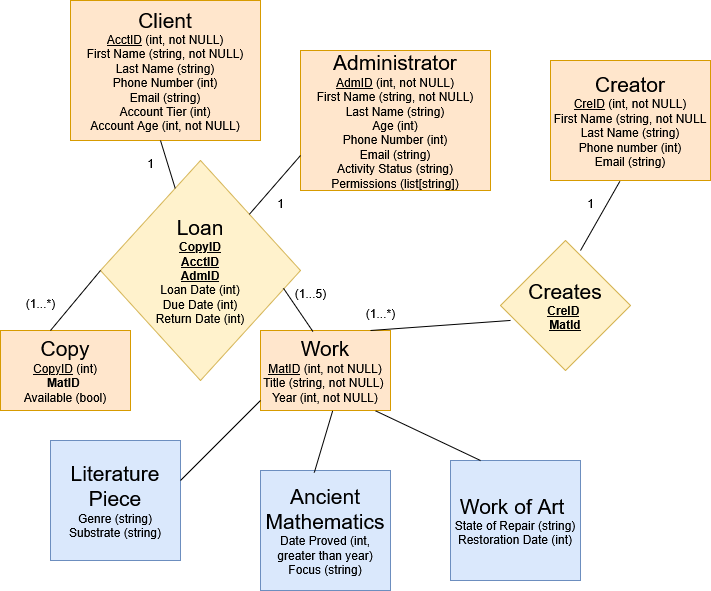

The diagram above was exported from draw.io. Its source (the exported page's mxGraphModel, read from the mxfile embedded in the PNG):
<mxGraphModel dx="1018" dy="669" grid="1" gridSize="10" guides="1" tooltips="1" connect="1" arrows="1" fold="1" page="1" pageScale="1" pageWidth="850" pageHeight="1100" math="0" shadow="0">
  <root>
    <mxCell id="0" />
    <mxCell id="1" parent="0" />
    <mxCell id="q7ug8yW2hGJYUMxRVcKP-1" value="&lt;font style=&quot;font-size: 21px;&quot;&gt;Work&lt;/font&gt;&lt;div&gt;&lt;u&gt;MatID&lt;/u&gt;&amp;nbsp;(int, not NULL)&lt;/div&gt;&lt;div&gt;Title (string, not NULL)&amp;nbsp;&lt;/div&gt;&lt;div&gt;Year (int, not NULL)&lt;/div&gt;" style="rounded=0;whiteSpace=wrap;html=1;fillColor=#ffe6cc;strokeColor=#d79b00;" parent="1" vertex="1">
      <mxGeometry x="310" y="560" width="130" height="80" as="geometry" />
    </mxCell>
    <mxCell id="q7ug8yW2hGJYUMxRVcKP-4" value="&lt;div&gt;&lt;span style=&quot;font-size: 21px;&quot;&gt;Creator&lt;/span&gt;&lt;/div&gt;&lt;div&gt;&lt;span style=&quot;background-color: transparent; color: light-dark(rgb(0, 0, 0), rgb(255, 255, 255));&quot;&gt;&lt;u&gt;CreID&lt;/u&gt;&amp;nbsp;(int, not NULL)&lt;/span&gt;&lt;/div&gt;&lt;div&gt;&lt;span style=&quot;background-color: transparent; color: light-dark(rgb(0, 0, 0), rgb(255, 255, 255));&quot;&gt;First Name (string, not NULL&lt;/span&gt;&lt;/div&gt;&lt;div&gt;&lt;span style=&quot;background-color: transparent; color: light-dark(rgb(0, 0, 0), rgb(255, 255, 255));&quot;&gt;Last Name (string)&lt;/span&gt;&lt;/div&gt;&lt;div&gt;&lt;span style=&quot;background-color: transparent; color: light-dark(rgb(0, 0, 0), rgb(255, 255, 255));&quot;&gt;Phone number (int)&lt;/span&gt;&lt;/div&gt;&lt;div&gt;&lt;span style=&quot;background-color: transparent; color: light-dark(rgb(0, 0, 0), rgb(255, 255, 255));&quot;&gt;Email (string)&lt;/span&gt;&lt;/div&gt;" style="rounded=0;whiteSpace=wrap;html=1;fillColor=#ffe6cc;strokeColor=#d79b00;" parent="1" vertex="1">
      <mxGeometry x="600" y="290" width="160" height="120" as="geometry" />
    </mxCell>
    <mxCell id="q7ug8yW2hGJYUMxRVcKP-5" value="&lt;span style=&quot;font-size: 21px;&quot;&gt;Client&lt;/span&gt;&lt;br&gt;&lt;div&gt;&lt;u&gt;AcctID&lt;/u&gt;&amp;nbsp;(int, not NULL)&lt;/div&gt;&lt;div&gt;First Name (string, not NULL)&lt;/div&gt;&lt;div&gt;Last Name (string)&lt;/div&gt;&lt;div&gt;Phone Number (int)&lt;/div&gt;&lt;div&gt;Email (string)&lt;/div&gt;&lt;div&gt;Account Tier (int)&lt;/div&gt;&lt;div&gt;Account Age (int, not NULL)&lt;/div&gt;" style="rounded=0;whiteSpace=wrap;html=1;fillColor=#ffe6cc;strokeColor=#d79b00;" parent="1" vertex="1">
      <mxGeometry x="120" y="230" width="190" height="140" as="geometry" />
    </mxCell>
    <mxCell id="q7ug8yW2hGJYUMxRVcKP-6" value="&lt;span style=&quot;font-size: 21px;&quot;&gt;Literature Piece&lt;/span&gt;&lt;br&gt;&lt;div&gt;Genre (string)&lt;/div&gt;&lt;div&gt;Substrate (string)&lt;/div&gt;" style="rounded=0;whiteSpace=wrap;html=1;fillColor=#dae8fc;strokeColor=#6c8ebf;" parent="1" vertex="1">
      <mxGeometry x="100" y="670" width="130" height="120" as="geometry" />
    </mxCell>
    <mxCell id="q7ug8yW2hGJYUMxRVcKP-8" value="" style="endArrow=none;html=1;rounded=0;" parent="1" edge="1">
      <mxGeometry width="50" height="50" relative="1" as="geometry">
        <mxPoint x="230" y="710" as="sourcePoint" />
        <mxPoint x="310" y="630" as="targetPoint" />
      </mxGeometry>
    </mxCell>
    <mxCell id="q7ug8yW2hGJYUMxRVcKP-9" value="&lt;span style=&quot;font-size: 21px;&quot;&gt;Ancient Mathematics&lt;/span&gt;&lt;br&gt;&lt;div&gt;Date Proved (int, greater than year)&lt;/div&gt;&lt;div&gt;Focus (string)&lt;/div&gt;" style="rounded=0;whiteSpace=wrap;html=1;fillColor=#dae8fc;strokeColor=#6c8ebf;" parent="1" vertex="1">
      <mxGeometry x="310" y="700" width="130" height="120" as="geometry" />
    </mxCell>
    <mxCell id="q7ug8yW2hGJYUMxRVcKP-10" value="" style="endArrow=none;html=1;rounded=0;exitX=0.414;exitY=0.017;exitDx=0;exitDy=0;exitPerimeter=0;entryX=0.555;entryY=1.005;entryDx=0;entryDy=0;entryPerimeter=0;" parent="1" source="q7ug8yW2hGJYUMxRVcKP-9" target="q7ug8yW2hGJYUMxRVcKP-1" edge="1">
      <mxGeometry width="50" height="50" relative="1" as="geometry">
        <mxPoint x="320" y="720" as="sourcePoint" />
        <mxPoint x="400" y="640" as="targetPoint" />
      </mxGeometry>
    </mxCell>
    <mxCell id="q7ug8yW2hGJYUMxRVcKP-11" value="&lt;span style=&quot;font-size: 21px;&quot;&gt;Work of Art&amp;nbsp;&lt;/span&gt;&lt;br&gt;&lt;div&gt;State of Repair (string)&lt;/div&gt;&lt;div&gt;Restoration Date (int)&lt;/div&gt;" style="rounded=0;whiteSpace=wrap;html=1;fillColor=#dae8fc;strokeColor=#6c8ebf;" parent="1" vertex="1">
      <mxGeometry x="500" y="690" width="130" height="120" as="geometry" />
    </mxCell>
    <mxCell id="q7ug8yW2hGJYUMxRVcKP-12" value="" style="endArrow=none;html=1;rounded=0;exitX=0.414;exitY=0.017;exitDx=0;exitDy=0;exitPerimeter=0;entryX=0.886;entryY=1.005;entryDx=0;entryDy=0;entryPerimeter=0;" parent="1" target="q7ug8yW2hGJYUMxRVcKP-1" edge="1">
      <mxGeometry width="50" height="50" relative="1" as="geometry">
        <mxPoint x="530" y="690" as="sourcePoint" />
        <mxPoint x="548" y="628" as="targetPoint" />
      </mxGeometry>
    </mxCell>
    <mxCell id="q7ug8yW2hGJYUMxRVcKP-13" value="&lt;span style=&quot;font-size: 21px;&quot;&gt;Administrator&lt;/span&gt;&lt;br&gt;&lt;div&gt;&lt;u&gt;AdmID&lt;/u&gt;&amp;nbsp;(int, not NULL)&lt;/div&gt;&lt;div&gt;First Name (string, not NULL)&lt;/div&gt;&lt;div&gt;Last Name (string)&lt;/div&gt;&lt;div&gt;Age (int)&lt;/div&gt;&lt;div&gt;Phone Number (int)&lt;/div&gt;&lt;div&gt;Email (string)&lt;/div&gt;&lt;div&gt;Activity Status (string)&lt;/div&gt;&lt;div&gt;Permissions (list[string])&lt;/div&gt;" style="rounded=0;whiteSpace=wrap;html=1;fillColor=#ffe6cc;strokeColor=#d79b00;" parent="1" vertex="1">
      <mxGeometry x="350" y="280" width="190" height="140" as="geometry" />
    </mxCell>
    <mxCell id="q7ug8yW2hGJYUMxRVcKP-16" value="&lt;div&gt;&lt;span style=&quot;font-size: 21px;&quot;&gt;Creates&lt;/span&gt;&lt;/div&gt;&lt;div&gt;&lt;u&gt;&lt;b&gt;CreID&lt;/b&gt;&lt;/u&gt;&amp;nbsp;&lt;/div&gt;&lt;div&gt;&lt;b&gt;&lt;u&gt;Matld&lt;/u&gt;&lt;/b&gt;&lt;/div&gt;" style="rhombus;whiteSpace=wrap;html=1;fillColor=#fff2cc;strokeColor=#d6b656;" parent="1" vertex="1">
      <mxGeometry x="550" y="470" width="130" height="130" as="geometry" />
    </mxCell>
    <mxCell id="q7ug8yW2hGJYUMxRVcKP-17" value="" style="endArrow=none;html=1;rounded=0;entryX=0.433;entryY=1.008;entryDx=0;entryDy=0;entryPerimeter=0;" parent="1" target="q7ug8yW2hGJYUMxRVcKP-4" edge="1">
      <mxGeometry width="50" height="50" relative="1" as="geometry">
        <mxPoint x="630" y="480" as="sourcePoint" />
        <mxPoint x="680" y="430" as="targetPoint" />
      </mxGeometry>
    </mxCell>
    <mxCell id="q7ug8yW2hGJYUMxRVcKP-18" value="" style="endArrow=none;html=1;rounded=0;entryX=0.077;entryY=0.615;entryDx=0;entryDy=0;entryPerimeter=0;" parent="1" target="q7ug8yW2hGJYUMxRVcKP-16" edge="1">
      <mxGeometry width="50" height="50" relative="1" as="geometry">
        <mxPoint x="420" y="560" as="sourcePoint" />
        <mxPoint x="470" y="510" as="targetPoint" />
      </mxGeometry>
    </mxCell>
    <mxCell id="q7ug8yW2hGJYUMxRVcKP-19" value="&lt;span style=&quot;font-size: 21px;&quot;&gt;Copy&lt;/span&gt;&lt;br&gt;&lt;div&gt;&lt;u&gt;CopyID&lt;/u&gt; (int)&lt;/div&gt;&lt;div&gt;&lt;b&gt;MatID&amp;nbsp;&lt;/b&gt;&lt;/div&gt;&lt;div&gt;Available (bool)&lt;/div&gt;" style="rounded=0;whiteSpace=wrap;html=1;fillColor=#ffe6cc;strokeColor=#d79b00;" parent="1" vertex="1">
      <mxGeometry x="50" y="560" width="130" height="80" as="geometry" />
    </mxCell>
    <mxCell id="q7ug8yW2hGJYUMxRVcKP-21" value="(1...*)" style="text;html=1;align=center;verticalAlign=middle;resizable=0;points=[];autosize=1;strokeColor=none;fillColor=none;" parent="1" vertex="1">
      <mxGeometry x="405" y="528" width="50" height="30" as="geometry" />
    </mxCell>
    <mxCell id="q7ug8yW2hGJYUMxRVcKP-22" value="1" style="text;html=1;align=center;verticalAlign=middle;resizable=0;points=[];autosize=1;strokeColor=none;fillColor=none;" parent="1" vertex="1">
      <mxGeometry x="625" y="418" width="30" height="30" as="geometry" />
    </mxCell>
    <mxCell id="q7ug8yW2hGJYUMxRVcKP-23" value="&lt;font style=&quot;font-size: 21px;&quot;&gt;Loan&lt;/font&gt;&lt;div&gt;&lt;b&gt;&lt;u&gt;CopyID&lt;/u&gt;&lt;/b&gt;&lt;/div&gt;&lt;div&gt;&lt;b&gt;&lt;u&gt;AcctID&lt;/u&gt;&lt;/b&gt;&lt;/div&gt;&lt;div&gt;&lt;b&gt;&lt;u&gt;AdmID&lt;/u&gt;&lt;/b&gt;&lt;/div&gt;&lt;div&gt;Loan Date (int)&lt;/div&gt;&lt;div&gt;Due Date (int)&lt;/div&gt;&lt;div&gt;Return Date (int)&lt;/div&gt;" style="rhombus;whiteSpace=wrap;html=1;fillColor=#fff2cc;strokeColor=#d6b656;" parent="1" vertex="1">
      <mxGeometry x="150" y="390" width="200" height="220" as="geometry" />
    </mxCell>
    <mxCell id="q7ug8yW2hGJYUMxRVcKP-24" value="" style="endArrow=none;html=1;rounded=0;entryX=0;entryY=0.5;entryDx=0;entryDy=0;" parent="1" target="q7ug8yW2hGJYUMxRVcKP-23" edge="1">
      <mxGeometry width="50" height="50" relative="1" as="geometry">
        <mxPoint x="100" y="560" as="sourcePoint" />
        <mxPoint x="150" y="510" as="targetPoint" />
      </mxGeometry>
    </mxCell>
    <mxCell id="q7ug8yW2hGJYUMxRVcKP-25" value="" style="endArrow=none;html=1;rounded=0;" parent="1" source="q7ug8yW2hGJYUMxRVcKP-23" edge="1">
      <mxGeometry width="50" height="50" relative="1" as="geometry">
        <mxPoint x="160" y="420" as="sourcePoint" />
        <mxPoint x="210" y="370" as="targetPoint" />
      </mxGeometry>
    </mxCell>
    <mxCell id="q7ug8yW2hGJYUMxRVcKP-26" value="" style="endArrow=none;html=1;rounded=0;entryX=0;entryY=0.75;entryDx=0;entryDy=0;" parent="1" source="q7ug8yW2hGJYUMxRVcKP-23" target="q7ug8yW2hGJYUMxRVcKP-13" edge="1">
      <mxGeometry width="50" height="50" relative="1" as="geometry">
        <mxPoint x="235" y="428" as="sourcePoint" />
        <mxPoint x="220" y="380" as="targetPoint" />
      </mxGeometry>
    </mxCell>
    <mxCell id="q7ug8yW2hGJYUMxRVcKP-27" value="(1...*)" style="text;html=1;align=center;verticalAlign=middle;resizable=0;points=[];autosize=1;strokeColor=none;fillColor=none;" parent="1" vertex="1">
      <mxGeometry x="65" y="518" width="50" height="30" as="geometry" />
    </mxCell>
    <mxCell id="q7ug8yW2hGJYUMxRVcKP-28" value="1" style="text;html=1;align=center;verticalAlign=middle;resizable=0;points=[];autosize=1;strokeColor=none;fillColor=none;" parent="1" vertex="1">
      <mxGeometry x="185" y="378" width="30" height="30" as="geometry" />
    </mxCell>
    <mxCell id="q7ug8yW2hGJYUMxRVcKP-29" value="1" style="text;html=1;align=center;verticalAlign=middle;resizable=0;points=[];autosize=1;strokeColor=none;fillColor=none;" parent="1" vertex="1">
      <mxGeometry x="315" y="418" width="30" height="30" as="geometry" />
    </mxCell>
    <mxCell id="cUEpX5cob8uRJZIgCtFn-1" value="" style="endArrow=none;html=1;rounded=0;entryX=0.915;entryY=0.581;entryDx=0;entryDy=0;entryPerimeter=0;exitX=0.403;exitY=0.012;exitDx=0;exitDy=0;exitPerimeter=0;" parent="1" source="q7ug8yW2hGJYUMxRVcKP-1" target="q7ug8yW2hGJYUMxRVcKP-23" edge="1">
      <mxGeometry width="50" height="50" relative="1" as="geometry">
        <mxPoint x="340" y="580" as="sourcePoint" />
        <mxPoint x="390" y="530" as="targetPoint" />
      </mxGeometry>
    </mxCell>
    <mxCell id="cUEpX5cob8uRJZIgCtFn-2" value="(1...5)" style="text;html=1;align=center;verticalAlign=middle;resizable=0;points=[];autosize=1;strokeColor=none;fillColor=none;" parent="1" vertex="1">
      <mxGeometry x="335" y="508" width="50" height="30" as="geometry" />
    </mxCell>
  </root>
</mxGraphModel>